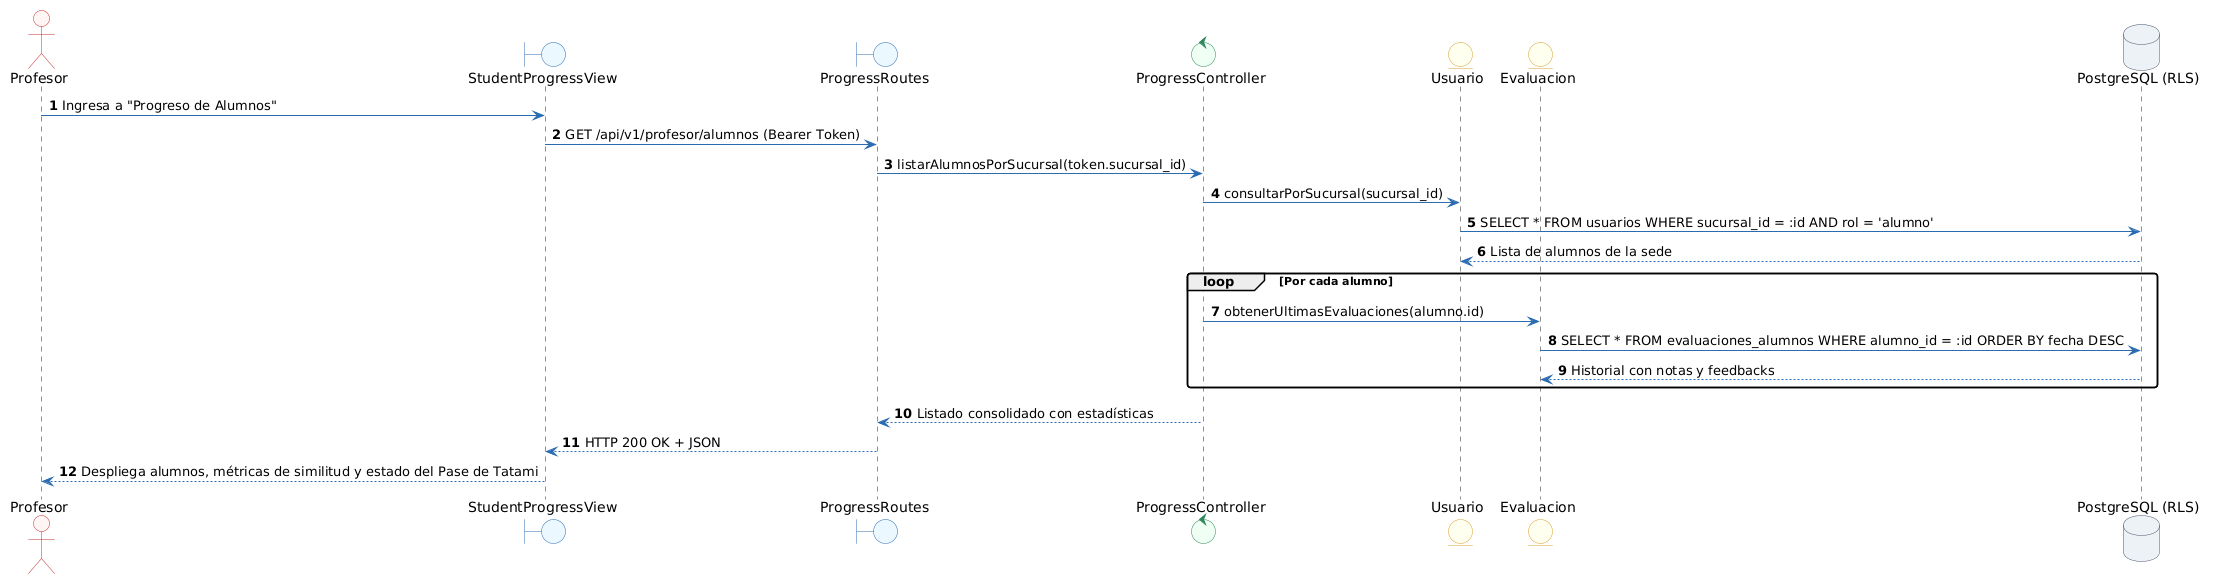

The diagram above was rendered by PlantUML. Its source (embedded in the PNG):
@startuml
autonumber

skinparam shadowing false
skinparam monochrome false
skinparam defaultFontName Arial
skinparam roundcorner 6
skinparam ArrowColor #2B6CB0
skinparam ActorBorderColor #C53030
skinparam ActorBackgroundColor #FFF5F5
skinparam BoundaryBorderColor #2B6CB0
skinparam BoundaryBackgroundColor #EBF8FF
skinparam ControlBorderColor #2F855A
skinparam ControlBackgroundColor #F0FFF4
skinparam EntityBorderColor #D69E2E
skinparam EntityBackgroundColor #FFFFF0
skinparam DatabaseBorderColor #4A5568
skinparam DatabaseBackgroundColor #EDF2F7
skinparam UsecaseBorderColor #2B6CB0
skinparam UsecaseBackgroundColor #F7FAFC


actor "Profesor" as Prof
boundary "StudentProgressView" as View
boundary "ProgressRoutes" as API
control "ProgressController" as Ctrl
entity "Usuario" as EntUser
entity "Evaluacion" as EntEval
database "PostgreSQL (RLS)" as DB

Prof -> View : Ingresa a "Progreso de Alumnos"
View -> API : GET /api/v1/profesor/alumnos (Bearer Token)
API -> Ctrl : listarAlumnosPorSucursal(token.sucursal_id)

Ctrl -> EntUser : consultarPorSucursal(sucursal_id)
EntUser -> DB : SELECT * FROM usuarios WHERE sucursal_id = :id AND rol = 'alumno'
DB --> EntUser : Lista de alumnos de la sede

loop Por cada alumno
    Ctrl -> EntEval : obtenerUltimasEvaluaciones(alumno.id)
    EntEval -> DB : SELECT * FROM evaluaciones_alumnos WHERE alumno_id = :id ORDER BY fecha DESC
    DB --> EntEval : Historial con notas y feedbacks
end

Ctrl --> API : Listado consolidado con estadísticas
API --> View : HTTP 200 OK + JSON
View --> Prof : Despliega alumnos, métricas de similitud y estado del Pase de Tatami
@enduml